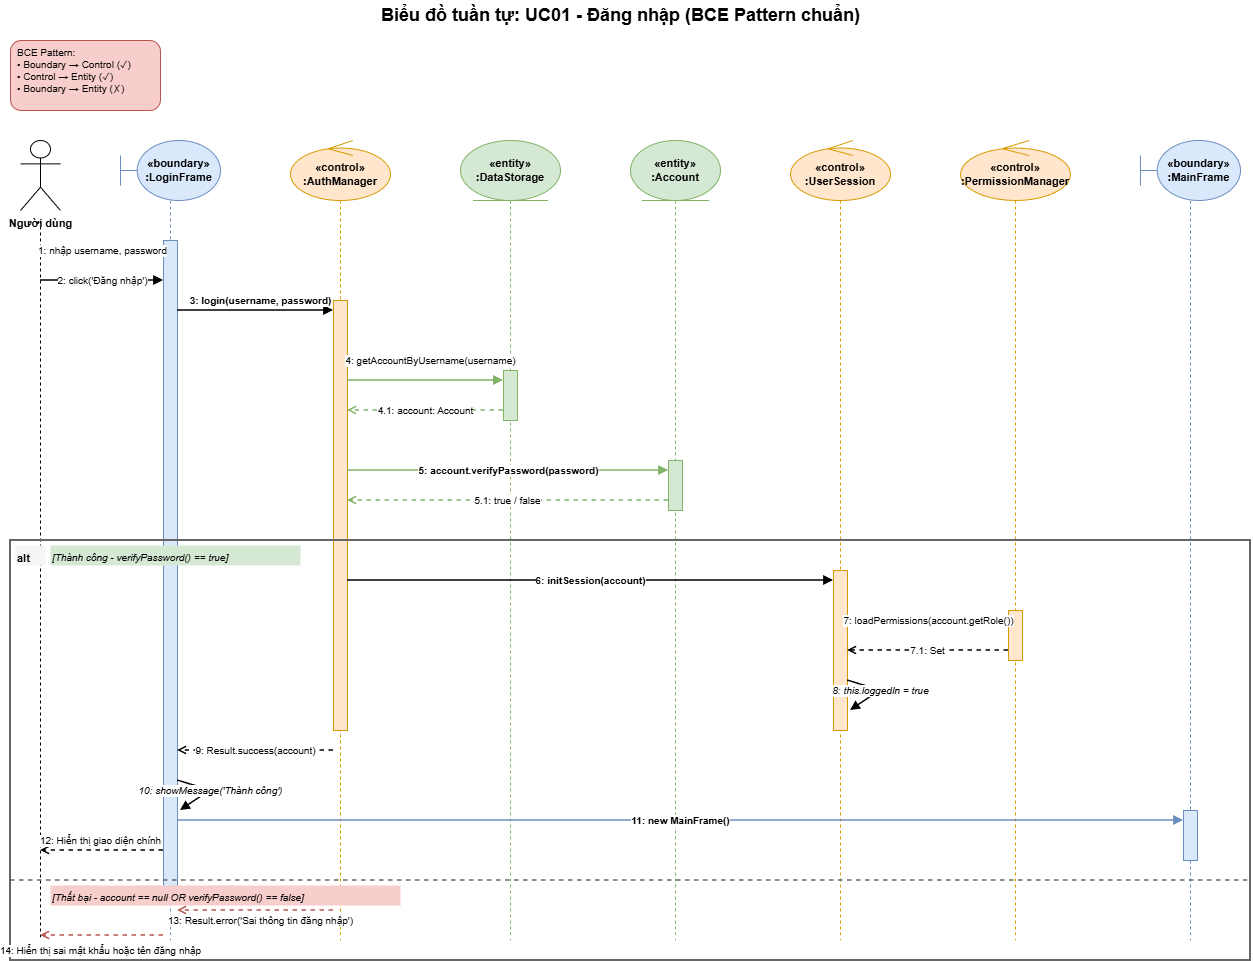

The diagram above was exported from draw.io. Its source (the exported page's mxGraphModel, read from the mxfile embedded in the PNG):
<mxGraphModel dx="1426" dy="785" grid="1" gridSize="10" guides="1" tooltips="1" connect="1" arrows="1" fold="1" page="1" pageScale="1" pageWidth="827" pageHeight="1169" math="0" shadow="0">
  <root>
    <mxCell id="0" />
    <mxCell id="1" parent="0" />
    <mxCell id="3PLVMe1nsimJtV-1-qFr-1746" parent="1" style="text;html=1;strokeColor=none;fillColor=none;align=center;verticalAlign=middle;fontSize=18;fontStyle=1;" value="Biểu đồ tuần tự: UC01 - Đăng nhập (BCE Pattern chuẩn)" vertex="1">
      <mxGeometry height="30" width="500" x="400" y="10" as="geometry" />
    </mxCell>
    <mxCell id="3PLVMe1nsimJtV-1-qFr-1747" parent="1" style="text;html=1;strokeColor=#b85450;fillColor=#f8cecc;align=left;verticalAlign=top;rounded=1;fontSize=10;spacingLeft=5;" value="BCE Pattern:&#10;• Boundary → Control (✓)&#10;• Control → Entity (✓)&#10;• Boundary → Entity (✗)" vertex="1">
      <mxGeometry height="70" width="150" x="40" y="50" as="geometry" />
    </mxCell>
    <mxCell id="3PLVMe1nsimJtV-1-qFr-1748" parent="1" style="shape=umlActor;verticalLabelPosition=bottom;verticalAlign=top;html=1;fontSize=11;fontStyle=1;" value="Người dùng" vertex="1">
      <mxGeometry height="70" width="40" x="50" y="150" as="geometry" />
    </mxCell>
    <mxCell id="3PLVMe1nsimJtV-1-qFr-1749" parent="1" style="shape=umlBoundary;whiteSpace=wrap;html=1;fillColor=#dae8fc;strokeColor=#6c8ebf;fontStyle=1;fontSize=11;" value="«boundary»&#10;:LoginFrame" vertex="1">
      <mxGeometry height="60" width="100" x="150" y="150" as="geometry" />
    </mxCell>
    <mxCell id="3PLVMe1nsimJtV-1-qFr-1750" parent="1" style="shape=umlControl;whiteSpace=wrap;html=1;fillColor=#ffe6cc;strokeColor=#d79b00;fontStyle=1;fontSize=11;" value="«control»&#10;:AuthManager" vertex="1">
      <mxGeometry height="60" width="100" x="320" y="150" as="geometry" />
    </mxCell>
    <mxCell id="3PLVMe1nsimJtV-1-qFr-1751" parent="1" style="shape=umlEntity;whiteSpace=wrap;html=1;fillColor=#d5e8d4;strokeColor=#82b366;fontStyle=1;fontSize=11;" value="«entity»&#10;:DataStorage" vertex="1">
      <mxGeometry height="60" width="100" x="490" y="150" as="geometry" />
    </mxCell>
    <mxCell id="3PLVMe1nsimJtV-1-qFr-1752" parent="1" style="shape=umlEntity;whiteSpace=wrap;html=1;fillColor=#d5e8d4;strokeColor=#82b366;fontStyle=1;fontSize=11;" value="«entity»&#10;:Account" vertex="1">
      <mxGeometry height="60" width="90" x="660" y="150" as="geometry" />
    </mxCell>
    <mxCell id="3PLVMe1nsimJtV-1-qFr-1753" parent="1" style="shape=umlControl;whiteSpace=wrap;html=1;fillColor=#ffe6cc;strokeColor=#d79b00;fontStyle=1;fontSize=11;" value="«control»&#10;:UserSession" vertex="1">
      <mxGeometry height="60" width="100" x="820" y="150" as="geometry" />
    </mxCell>
    <mxCell id="3PLVMe1nsimJtV-1-qFr-1754" parent="1" style="shape=umlControl;whiteSpace=wrap;html=1;fillColor=#ffe6cc;strokeColor=#d79b00;fontStyle=1;fontSize=11;" value="«control»&#10;:PermissionManager" vertex="1">
      <mxGeometry height="60" width="110" x="990" y="150" as="geometry" />
    </mxCell>
    <mxCell id="3PLVMe1nsimJtV-1-qFr-1755" parent="1" style="shape=umlBoundary;whiteSpace=wrap;html=1;fillColor=#dae8fc;strokeColor=#6c8ebf;fontStyle=1;fontSize=11;" value="«boundary»&#10;:MainFrame" vertex="1">
      <mxGeometry height="60" width="100" x="1170" y="150" as="geometry" />
    </mxCell>
    <mxCell id="3PLVMe1nsimJtV-1-qFr-1756" edge="1" parent="1" style="endArrow=none;dashed=1;html=1;strokeWidth=1;">
      <mxGeometry relative="1" as="geometry">
        <mxPoint x="70" y="230" as="sourcePoint" />
        <mxPoint x="70" y="950" as="targetPoint" />
      </mxGeometry>
    </mxCell>
    <mxCell id="3PLVMe1nsimJtV-1-qFr-1757" edge="1" parent="1" style="endArrow=none;dashed=1;html=1;strokeWidth=1;strokeColor=#6c8ebf;">
      <mxGeometry relative="1" as="geometry">
        <mxPoint x="200" y="210" as="sourcePoint" />
        <mxPoint x="200" y="950" as="targetPoint" />
      </mxGeometry>
    </mxCell>
    <mxCell id="3PLVMe1nsimJtV-1-qFr-1758" edge="1" parent="1" style="endArrow=none;dashed=1;html=1;strokeWidth=1;strokeColor=#d79b00;">
      <mxGeometry relative="1" as="geometry">
        <mxPoint x="370" y="210" as="sourcePoint" />
        <mxPoint x="370" y="950" as="targetPoint" />
      </mxGeometry>
    </mxCell>
    <mxCell id="3PLVMe1nsimJtV-1-qFr-1759" edge="1" parent="1" style="endArrow=none;dashed=1;html=1;strokeWidth=1;strokeColor=#82b366;">
      <mxGeometry relative="1" as="geometry">
        <mxPoint x="540" y="210" as="sourcePoint" />
        <mxPoint x="540" y="950" as="targetPoint" />
      </mxGeometry>
    </mxCell>
    <mxCell id="3PLVMe1nsimJtV-1-qFr-1760" edge="1" parent="1" style="endArrow=none;dashed=1;html=1;strokeWidth=1;strokeColor=#82b366;">
      <mxGeometry relative="1" as="geometry">
        <mxPoint x="705" y="210" as="sourcePoint" />
        <mxPoint x="705" y="950" as="targetPoint" />
      </mxGeometry>
    </mxCell>
    <mxCell id="3PLVMe1nsimJtV-1-qFr-1761" edge="1" parent="1" style="endArrow=none;dashed=1;html=1;strokeWidth=1;strokeColor=#d79b00;">
      <mxGeometry relative="1" as="geometry">
        <mxPoint x="870" y="210" as="sourcePoint" />
        <mxPoint x="870" y="950" as="targetPoint" />
      </mxGeometry>
    </mxCell>
    <mxCell id="3PLVMe1nsimJtV-1-qFr-1762" edge="1" parent="1" style="endArrow=none;dashed=1;html=1;strokeWidth=1;strokeColor=#d79b00;">
      <mxGeometry relative="1" as="geometry">
        <mxPoint x="1045" y="210" as="sourcePoint" />
        <mxPoint x="1045" y="950" as="targetPoint" />
      </mxGeometry>
    </mxCell>
    <mxCell id="3PLVMe1nsimJtV-1-qFr-1763" edge="1" parent="1" style="endArrow=none;dashed=1;html=1;strokeWidth=1;strokeColor=#6c8ebf;">
      <mxGeometry relative="1" as="geometry">
        <mxPoint x="1220" y="210" as="sourcePoint" />
        <mxPoint x="1220" y="950" as="targetPoint" />
      </mxGeometry>
    </mxCell>
    <mxCell id="3PLVMe1nsimJtV-1-qFr-1764" parent="1" style="rounded=0;whiteSpace=wrap;html=1;fillColor=#dae8fc;strokeColor=#6c8ebf;" value="" vertex="1">
      <mxGeometry height="650" width="14" x="193" y="250" as="geometry" />
    </mxCell>
    <mxCell id="3PLVMe1nsimJtV-1-qFr-1765" parent="1" style="rounded=0;whiteSpace=wrap;html=1;fillColor=#ffe6cc;strokeColor=#d79b00;" value="" vertex="1">
      <mxGeometry height="430" width="14" x="363" y="310" as="geometry" />
    </mxCell>
    <mxCell id="3PLVMe1nsimJtV-1-qFr-1766" parent="1" style="rounded=0;whiteSpace=wrap;html=1;fillColor=#d5e8d4;strokeColor=#82b366;" value="" vertex="1">
      <mxGeometry height="50" width="14" x="533" y="380" as="geometry" />
    </mxCell>
    <mxCell id="3PLVMe1nsimJtV-1-qFr-1767" parent="1" style="rounded=0;whiteSpace=wrap;html=1;fillColor=#d5e8d4;strokeColor=#82b366;" value="" vertex="1">
      <mxGeometry height="50" width="14" x="698" y="470" as="geometry" />
    </mxCell>
    <mxCell id="3PLVMe1nsimJtV-1-qFr-1768" parent="1" style="rounded=0;whiteSpace=wrap;html=1;fillColor=#ffe6cc;strokeColor=#d79b00;" value="" vertex="1">
      <mxGeometry height="160" width="14" x="863" y="580" as="geometry" />
    </mxCell>
    <mxCell id="3PLVMe1nsimJtV-1-qFr-1769" parent="1" style="rounded=0;whiteSpace=wrap;html=1;fillColor=#ffe6cc;strokeColor=#d79b00;" value="" vertex="1">
      <mxGeometry height="50" width="14" x="1038" y="620" as="geometry" />
    </mxCell>
    <mxCell id="3PLVMe1nsimJtV-1-qFr-1770" parent="1" style="rounded=0;whiteSpace=wrap;html=1;fillColor=#dae8fc;strokeColor=#6c8ebf;" value="" vertex="1">
      <mxGeometry height="50" width="14" x="1213" y="820" as="geometry" />
    </mxCell>
    <mxCell id="3PLVMe1nsimJtV-1-qFr-1771" edge="1" parent="1" style="endArrow=block;endFill=1;html=1;strokeWidth=1.5;fontSize=10;" value="1: nhập username, password">
      <mxGeometry relative="1" as="geometry">
        <mxPoint x="70" y="260" as="sourcePoint" />
        <mxPoint x="193" y="260" as="targetPoint" />
      </mxGeometry>
    </mxCell>
    <mxCell id="3PLVMe1nsimJtV-1-qFr-1772" edge="1" parent="1" style="endArrow=block;endFill=1;html=1;strokeWidth=1.5;fontSize=10;" value="2: click('Đăng nhập')">
      <mxGeometry relative="1" as="geometry">
        <mxPoint x="70" y="290" as="sourcePoint" />
        <mxPoint x="193" y="290" as="targetPoint" />
      </mxGeometry>
    </mxCell>
    <mxCell id="3PLVMe1nsimJtV-1-qFr-1773" edge="1" parent="1" style="endArrow=block;endFill=1;html=1;strokeWidth=1.5;fontSize=10;fontStyle=1;" value="3: login(username, password)">
      <mxGeometry relative="1" x="0.0641" y="10" as="geometry">
        <mxPoint as="offset" />
        <mxPoint x="207" y="320" as="sourcePoint" />
        <mxPoint x="363" y="320" as="targetPoint" />
      </mxGeometry>
    </mxCell>
    <mxCell id="3PLVMe1nsimJtV-1-qFr-1775" edge="1" parent="1" style="endArrow=block;endFill=1;html=1;strokeWidth=1.5;fontSize=10;strokeColor=#82b366;" value="4: getAccountByUsername(username)">
      <mxGeometry relative="1" x="0.0641" y="20" as="geometry">
        <mxPoint as="offset" />
        <mxPoint x="377" y="390" as="sourcePoint" />
        <mxPoint x="533" y="390" as="targetPoint" />
      </mxGeometry>
    </mxCell>
    <mxCell id="3PLVMe1nsimJtV-1-qFr-1776" edge="1" parent="1" style="endArrow=open;endFill=0;html=1;strokeWidth=1.5;fontSize=10;dashed=1;strokeColor=#82b366;" value="4.1: account: Account">
      <mxGeometry relative="1" as="geometry">
        <mxPoint x="533" y="420" as="sourcePoint" />
        <mxPoint x="377" y="420" as="targetPoint" />
      </mxGeometry>
    </mxCell>
    <mxCell id="3PLVMe1nsimJtV-1-qFr-1777" edge="1" parent="1" style="endArrow=block;endFill=1;html=1;strokeWidth=1.5;fontSize=10;strokeColor=#82b366;fontStyle=1;" value="5: account.verifyPassword(password)">
      <mxGeometry relative="1" as="geometry">
        <mxPoint x="377" y="480" as="sourcePoint" />
        <mxPoint x="698" y="480" as="targetPoint" />
      </mxGeometry>
    </mxCell>
    <mxCell id="3PLVMe1nsimJtV-1-qFr-1779" edge="1" parent="1" style="endArrow=open;endFill=0;html=1;strokeWidth=1.5;fontSize=10;dashed=1;strokeColor=#82b366;" value="5.1: true / false">
      <mxGeometry relative="1" as="geometry">
        <mxPoint x="698" y="510" as="sourcePoint" />
        <mxPoint x="377" y="510" as="targetPoint" />
      </mxGeometry>
    </mxCell>
    <mxCell id="3PLVMe1nsimJtV-1-qFr-1780" parent="1" style="rounded=0;whiteSpace=wrap;html=1;fillColor=none;strokeColor=#666666;strokeWidth=2;movable=0;resizable=0;rotatable=0;deletable=0;editable=0;locked=1;connectable=0;" value="" vertex="1">
      <mxGeometry height="420" width="1240" x="40" y="550" as="geometry" />
    </mxCell>
    <mxCell id="3PLVMe1nsimJtV-1-qFr-1781" parent="1" style="text;html=1;strokeColor=none;fillColor=#f5f5f5;align=left;fontSize=11;fontStyle=1;" value="alt" vertex="1">
      <mxGeometry height="20" width="30" x="45" y="555" as="geometry" />
    </mxCell>
    <mxCell id="3PLVMe1nsimJtV-1-qFr-1782" parent="1" style="text;html=1;strokeColor=none;fillColor=#d5e8d4;align=left;fontSize=10;fontStyle=2;" value="[Thành công - verifyPassword() == true]" vertex="1">
      <mxGeometry height="20" width="250" x="80" y="555" as="geometry" />
    </mxCell>
    <mxCell id="3PLVMe1nsimJtV-1-qFr-1783" edge="1" parent="1" style="endArrow=block;endFill=1;html=1;strokeWidth=1.5;fontSize=10;fontStyle=1;" value="6: initSession(account)">
      <mxGeometry relative="1" as="geometry">
        <mxPoint x="377" y="590" as="sourcePoint" />
        <mxPoint x="863" y="590" as="targetPoint" />
      </mxGeometry>
    </mxCell>
    <mxCell id="3PLVMe1nsimJtV-1-qFr-1784" edge="1" parent="1" style="endArrow=block;endFill=1;html=1;strokeWidth=1.5;fontSize=10;" value="7: loadPermissions(account.getRole())">
      <mxGeometry relative="1" as="geometry">
        <mxPoint x="877" y="630" as="sourcePoint" />
        <mxPoint x="1038" y="630" as="targetPoint" />
      </mxGeometry>
    </mxCell>
    <mxCell id="3PLVMe1nsimJtV-1-qFr-1785" edge="1" parent="1" style="endArrow=open;endFill=0;html=1;strokeWidth=1.5;fontSize=10;dashed=1;" value="7.1: Set&lt;Permission&gt;">
      <mxGeometry relative="1" as="geometry">
        <mxPoint x="1038" y="660" as="sourcePoint" />
        <mxPoint x="877" y="660" as="targetPoint" />
      </mxGeometry>
    </mxCell>
    <mxCell id="3PLVMe1nsimJtV-1-qFr-1786" edge="1" parent="1" style="endArrow=block;endFill=1;html=1;strokeWidth=1.5;fontSize=10;fontStyle=2;" value="8: this.loggedIn = true">
      <mxGeometry relative="1" as="geometry">
        <Array as="points">
          <mxPoint x="910" y="700" />
        </Array>
        <mxPoint x="877" y="690" as="sourcePoint" />
        <mxPoint x="880" y="720" as="targetPoint" />
      </mxGeometry>
    </mxCell>
    <mxCell id="3PLVMe1nsimJtV-1-qFr-1787" edge="1" parent="1" style="endArrow=open;endFill=0;html=1;strokeWidth=1.5;fontSize=10;dashed=1;" value="9: Result.success(account)">
      <mxGeometry relative="1" as="geometry">
        <mxPoint x="363" y="760" as="sourcePoint" />
        <mxPoint x="207" y="760" as="targetPoint" />
      </mxGeometry>
    </mxCell>
    <mxCell id="3PLVMe1nsimJtV-1-qFr-1788" edge="1" parent="1" style="endArrow=block;endFill=1;html=1;strokeWidth=1.5;fontSize=10;fontStyle=2;" value="10: showMessage('Thành công')">
      <mxGeometry relative="1" as="geometry">
        <Array as="points">
          <mxPoint x="240" y="800" />
        </Array>
        <mxPoint x="207" y="790" as="sourcePoint" />
        <mxPoint x="210" y="820" as="targetPoint" />
      </mxGeometry>
    </mxCell>
    <mxCell id="3PLVMe1nsimJtV-1-qFr-1789" edge="1" parent="1" style="endArrow=block;endFill=1;html=1;strokeWidth=1.5;fontSize=10;fontStyle=1;strokeColor=#6c8ebf;" value="11: new MainFrame()">
      <mxGeometry relative="1" as="geometry">
        <mxPoint x="207" y="830" as="sourcePoint" />
        <mxPoint x="1213" y="830" as="targetPoint" />
      </mxGeometry>
    </mxCell>
    <mxCell id="3PLVMe1nsimJtV-1-qFr-1791" edge="1" parent="1" style="endArrow=open;endFill=0;html=1;strokeWidth=1.5;fontSize=10;dashed=1;" value="12: Hiển thị giao diện chính">
      <mxGeometry relative="1" x="0.0244" y="-10" as="geometry">
        <mxPoint as="offset" />
        <mxPoint x="193" y="860" as="sourcePoint" />
        <mxPoint x="70" y="860" as="targetPoint" />
      </mxGeometry>
    </mxCell>
    <mxCell id="3PLVMe1nsimJtV-1-qFr-1792" edge="1" parent="1" style="endArrow=none;dashed=1;html=1;strokeWidth=1.5;strokeColor=#666666;">
      <mxGeometry relative="1" as="geometry">
        <mxPoint x="40" y="890" as="sourcePoint" />
        <mxPoint x="1280" y="890" as="targetPoint" />
      </mxGeometry>
    </mxCell>
    <mxCell id="3PLVMe1nsimJtV-1-qFr-1793" parent="1" style="text;html=1;strokeColor=none;fillColor=#f8cecc;align=left;fontSize=10;fontStyle=2;" value="[Thất bại - account == null OR verifyPassword() == false]" vertex="1">
      <mxGeometry height="20" width="350" x="80" y="895" as="geometry" />
    </mxCell>
    <mxCell id="3PLVMe1nsimJtV-1-qFr-1794" edge="1" parent="1" style="endArrow=open;endFill=0;html=1;strokeWidth=1.5;fontSize=10;dashed=1;strokeColor=#b85450;" value="13: Result.error('Sai thông tin đăng nhập')">
      <mxGeometry relative="1" x="-0.0641" y="10" as="geometry">
        <mxPoint as="offset" />
        <mxPoint x="363" y="920" as="sourcePoint" />
        <mxPoint x="207" y="920" as="targetPoint" />
      </mxGeometry>
    </mxCell>
    <mxCell id="3PLVMe1nsimJtV-1-qFr-1795" edge="1" parent="1" style="endArrow=open;endFill=0;html=1;strokeWidth=1.5;fontSize=10;dashed=1;strokeColor=#b85450;" value="14: Hiển thị sai mật khẩu hoặc tên đăng nhập">
      <mxGeometry relative="1" x="0.0244" y="15" as="geometry">
        <mxPoint as="offset" />
        <mxPoint x="193" y="945" as="sourcePoint" />
        <mxPoint x="70" y="945" as="targetPoint" />
      </mxGeometry>
    </mxCell>
  </root>
</mxGraphModel>